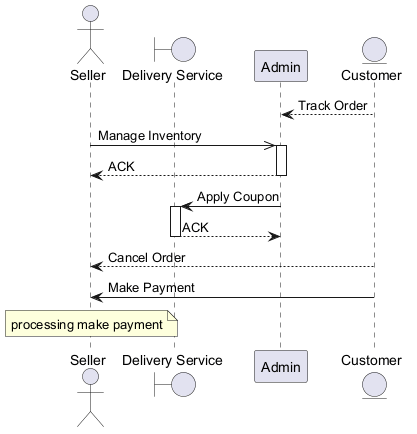

The diagram above was rendered by PlantUML. Its source (embedded in the PNG):
@startuml

actor "Seller" as S
boundary "Delivery Service" as DS
participant "Admin" as A
entity "Customer" as C
C --> A : Track Order
S ->> A : Manage Inventory
activate A
A --> S : ACK
deactivate A
A -> DS : Apply Coupon
activate DS
DS --> A : ACK
deactivate DS
C --> S : Cancel Order
C -> S : Make Payment
note over S : processing make payment
@enduml